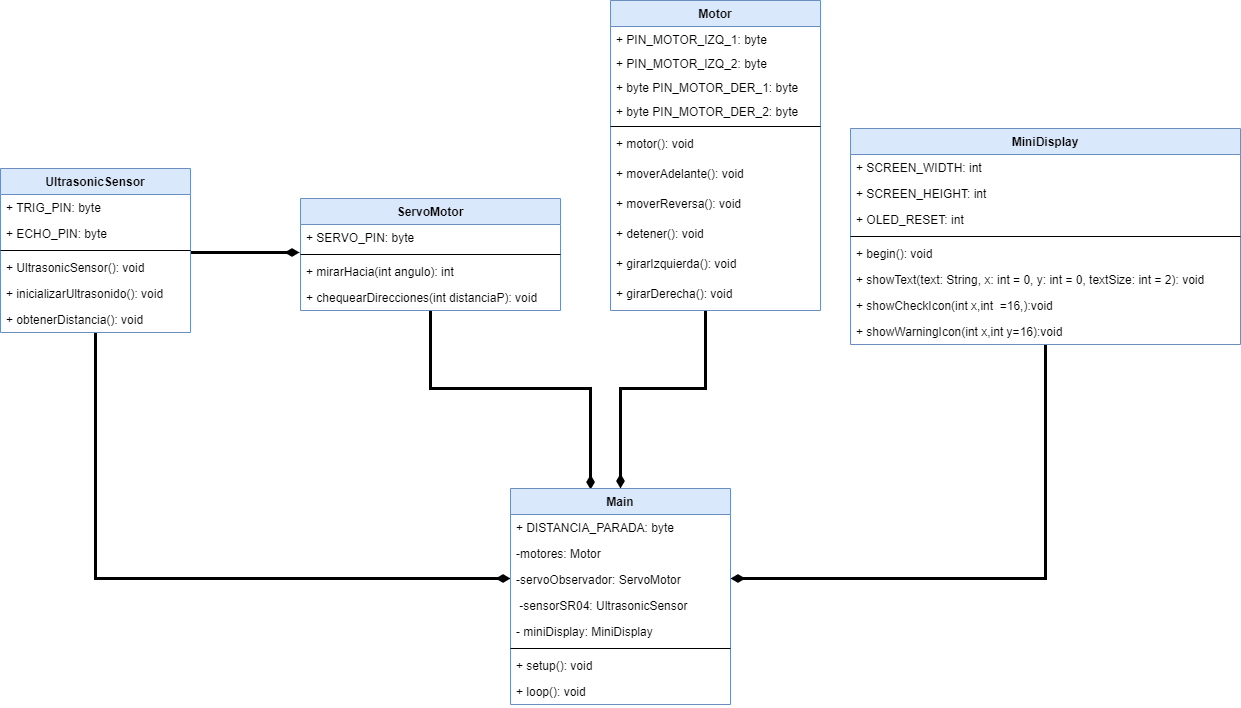

The diagram above was exported from draw.io. Its source (the exported page's mxGraphModel, read from the mxfile embedded in the PNG):
<mxGraphModel dx="1422" dy="822" grid="1" gridSize="10" guides="1" tooltips="1" connect="1" arrows="1" fold="1" page="1" pageScale="1" pageWidth="827" pageHeight="1169" background="#ffffff" math="0" shadow="0">
  <root>
    <mxCell id="WIyWlLk6GJQsqaUBKTNV-0" />
    <mxCell id="WIyWlLk6GJQsqaUBKTNV-1" parent="WIyWlLk6GJQsqaUBKTNV-0" />
    <mxCell id="S9RwZ4-bZB0LqPrYCnfa-49" style="edgeStyle=orthogonalEdgeStyle;rounded=0;orthogonalLoop=1;jettySize=auto;html=1;startArrow=diamondThin;startFill=1;exitX=0.5;exitY=0;exitDx=0;exitDy=0;strokeWidth=3;endArrow=none;endFill=0;" edge="1" parent="WIyWlLk6GJQsqaUBKTNV-1" source="S9RwZ4-bZB0LqPrYCnfa-0" target="S9RwZ4-bZB0LqPrYCnfa-4">
      <mxGeometry relative="1" as="geometry">
        <Array as="points">
          <mxPoint x="760" y="660" />
          <mxPoint x="845" y="660" />
        </Array>
      </mxGeometry>
    </mxCell>
    <mxCell id="S9RwZ4-bZB0LqPrYCnfa-52" style="edgeStyle=orthogonalEdgeStyle;rounded=0;orthogonalLoop=1;jettySize=auto;html=1;startArrow=diamondThin;startFill=1;strokeWidth=3;endArrow=none;endFill=0;" edge="1" parent="WIyWlLk6GJQsqaUBKTNV-1" source="S9RwZ4-bZB0LqPrYCnfa-0" target="S9RwZ4-bZB0LqPrYCnfa-17">
      <mxGeometry relative="1" as="geometry">
        <Array as="points">
          <mxPoint x="235" y="850" />
        </Array>
      </mxGeometry>
    </mxCell>
    <mxCell id="S9RwZ4-bZB0LqPrYCnfa-56" style="edgeStyle=orthogonalEdgeStyle;rounded=0;orthogonalLoop=1;jettySize=auto;html=1;startArrow=diamondThin;startFill=1;strokeWidth=3;endArrow=none;endFill=0;" edge="1" parent="WIyWlLk6GJQsqaUBKTNV-1" source="S9RwZ4-bZB0LqPrYCnfa-0" target="S9RwZ4-bZB0LqPrYCnfa-33">
      <mxGeometry relative="1" as="geometry">
        <Array as="points">
          <mxPoint x="1185" y="850" />
        </Array>
      </mxGeometry>
    </mxCell>
    <mxCell id="S9RwZ4-bZB0LqPrYCnfa-33" value="MiniDisplay" style="swimlane;fontStyle=1;align=center;verticalAlign=top;childLayout=stackLayout;horizontal=1;startSize=26;horizontalStack=0;resizeParent=1;resizeParentMax=0;resizeLast=0;collapsible=1;marginBottom=0;strokeColor=#6c8ebf;fillColor=#dae8fc;" vertex="1" parent="WIyWlLk6GJQsqaUBKTNV-1">
      <mxGeometry x="990" y="400" width="390" height="216" as="geometry" />
    </mxCell>
    <mxCell id="S9RwZ4-bZB0LqPrYCnfa-34" value="+ SCREEN_WIDTH: int" style="text;strokeColor=none;fillColor=none;align=left;verticalAlign=top;spacingLeft=4;spacingRight=4;overflow=hidden;rotatable=0;points=[[0,0.5],[1,0.5]];portConstraint=eastwest;" vertex="1" parent="S9RwZ4-bZB0LqPrYCnfa-33">
      <mxGeometry y="26" width="390" height="26" as="geometry" />
    </mxCell>
    <mxCell id="S9RwZ4-bZB0LqPrYCnfa-38" value="+ SCREEN_HEIGHT: int" style="text;strokeColor=none;fillColor=none;align=left;verticalAlign=top;spacingLeft=4;spacingRight=4;overflow=hidden;rotatable=0;points=[[0,0.5],[1,0.5]];portConstraint=eastwest;" vertex="1" parent="S9RwZ4-bZB0LqPrYCnfa-33">
      <mxGeometry y="52" width="390" height="26" as="geometry" />
    </mxCell>
    <mxCell id="S9RwZ4-bZB0LqPrYCnfa-39" value="+ OLED_RESET: int" style="text;strokeColor=none;fillColor=none;align=left;verticalAlign=top;spacingLeft=4;spacingRight=4;overflow=hidden;rotatable=0;points=[[0,0.5],[1,0.5]];portConstraint=eastwest;" vertex="1" parent="S9RwZ4-bZB0LqPrYCnfa-33">
      <mxGeometry y="78" width="390" height="26" as="geometry" />
    </mxCell>
    <mxCell id="S9RwZ4-bZB0LqPrYCnfa-35" value="" style="line;strokeWidth=1;fillColor=none;align=left;verticalAlign=middle;spacingTop=-1;spacingLeft=3;spacingRight=3;rotatable=0;labelPosition=right;points=[];portConstraint=eastwest;" vertex="1" parent="S9RwZ4-bZB0LqPrYCnfa-33">
      <mxGeometry y="104" width="390" height="8" as="geometry" />
    </mxCell>
    <mxCell id="S9RwZ4-bZB0LqPrYCnfa-36" value="+ begin(): void" style="text;strokeColor=none;fillColor=none;align=left;verticalAlign=top;spacingLeft=4;spacingRight=4;overflow=hidden;rotatable=0;points=[[0,0.5],[1,0.5]];portConstraint=eastwest;" vertex="1" parent="S9RwZ4-bZB0LqPrYCnfa-33">
      <mxGeometry y="112" width="390" height="26" as="geometry" />
    </mxCell>
    <mxCell id="S9RwZ4-bZB0LqPrYCnfa-37" value="+ showText(text: String, x: int = 0, y: int = 0, textSize: int = 2): void" style="text;strokeColor=none;fillColor=none;align=left;verticalAlign=top;spacingLeft=4;spacingRight=4;overflow=hidden;rotatable=0;points=[[0,0.5],[1,0.5]];portConstraint=eastwest;" vertex="1" parent="S9RwZ4-bZB0LqPrYCnfa-33">
      <mxGeometry y="138" width="390" height="26" as="geometry" />
    </mxCell>
    <mxCell id="S9RwZ4-bZB0LqPrYCnfa-40" value="+ showCheckIcon(int x,int  =16,):void" style="text;strokeColor=none;fillColor=none;align=left;verticalAlign=top;spacingLeft=4;spacingRight=4;overflow=hidden;rotatable=0;points=[[0,0.5],[1,0.5]];portConstraint=eastwest;" vertex="1" parent="S9RwZ4-bZB0LqPrYCnfa-33">
      <mxGeometry y="164" width="390" height="26" as="geometry" />
    </mxCell>
    <mxCell id="S9RwZ4-bZB0LqPrYCnfa-41" value="+ showWarningIcon(int x,int y=16):void  " style="text;strokeColor=none;fillColor=none;align=left;verticalAlign=top;spacingLeft=4;spacingRight=4;overflow=hidden;rotatable=0;points=[[0,0.5],[1,0.5]];portConstraint=eastwest;" vertex="1" parent="S9RwZ4-bZB0LqPrYCnfa-33">
      <mxGeometry y="190" width="390" height="26" as="geometry" />
    </mxCell>
    <mxCell id="S9RwZ4-bZB0LqPrYCnfa-54" style="edgeStyle=orthogonalEdgeStyle;rounded=0;orthogonalLoop=1;jettySize=auto;html=1;startArrow=diamondThin;startFill=1;exitX=0.364;exitY=0.005;exitDx=0;exitDy=0;exitPerimeter=0;strokeWidth=3;endArrow=none;endFill=0;" edge="1" parent="WIyWlLk6GJQsqaUBKTNV-1" source="S9RwZ4-bZB0LqPrYCnfa-0" target="S9RwZ4-bZB0LqPrYCnfa-24">
      <mxGeometry relative="1" as="geometry">
        <mxPoint x="730" y="720" as="sourcePoint" />
        <Array as="points">
          <mxPoint x="730" y="660" />
          <mxPoint x="570" y="660" />
        </Array>
      </mxGeometry>
    </mxCell>
    <mxCell id="S9RwZ4-bZB0LqPrYCnfa-55" style="edgeStyle=orthogonalEdgeStyle;rounded=0;orthogonalLoop=1;jettySize=auto;html=1;startArrow=diamondThin;startFill=1;strokeWidth=3;exitX=-0.004;exitY=1.077;exitDx=0;exitDy=0;exitPerimeter=0;endArrow=none;endFill=0;" edge="1" parent="WIyWlLk6GJQsqaUBKTNV-1" source="S9RwZ4-bZB0LqPrYCnfa-25" target="S9RwZ4-bZB0LqPrYCnfa-17">
      <mxGeometry relative="1" as="geometry">
        <mxPoint x="440" y="420" as="sourcePoint" />
        <Array as="points">
          <mxPoint x="370" y="524" />
          <mxPoint x="370" y="524" />
        </Array>
      </mxGeometry>
    </mxCell>
    <mxCell id="S9RwZ4-bZB0LqPrYCnfa-0" value="Main&#10;" style="swimlane;fontStyle=1;align=center;verticalAlign=top;childLayout=stackLayout;horizontal=1;startSize=26;horizontalStack=0;resizeParent=1;resizeParentMax=0;resizeLast=0;collapsible=1;marginBottom=0;fillColor=#dae8fc;strokeColor=#6c8ebf;" vertex="1" parent="WIyWlLk6GJQsqaUBKTNV-1">
      <mxGeometry x="650" y="760" width="220" height="216" as="geometry" />
    </mxCell>
    <mxCell id="S9RwZ4-bZB0LqPrYCnfa-1" value="+ DISTANCIA_PARADA: byte" style="text;strokeColor=none;fillColor=none;align=left;verticalAlign=top;spacingLeft=4;spacingRight=4;overflow=hidden;rotatable=0;points=[[0,0.5],[1,0.5]];portConstraint=eastwest;" vertex="1" parent="S9RwZ4-bZB0LqPrYCnfa-0">
      <mxGeometry y="26" width="220" height="26" as="geometry" />
    </mxCell>
    <mxCell id="S9RwZ4-bZB0LqPrYCnfa-59" value="-motores: Motor" style="text;strokeColor=none;fillColor=none;align=left;verticalAlign=top;spacingLeft=4;spacingRight=4;overflow=hidden;rotatable=0;points=[[0,0.5],[1,0.5]];portConstraint=eastwest;" vertex="1" parent="S9RwZ4-bZB0LqPrYCnfa-0">
      <mxGeometry y="52" width="220" height="26" as="geometry" />
    </mxCell>
    <mxCell id="S9RwZ4-bZB0LqPrYCnfa-60" value="-servoObservador: ServoMotor" style="text;strokeColor=none;fillColor=none;align=left;verticalAlign=top;spacingLeft=4;spacingRight=4;overflow=hidden;rotatable=0;points=[[0,0.5],[1,0.5]];portConstraint=eastwest;" vertex="1" parent="S9RwZ4-bZB0LqPrYCnfa-0">
      <mxGeometry y="78" width="220" height="26" as="geometry" />
    </mxCell>
    <mxCell id="S9RwZ4-bZB0LqPrYCnfa-61" value=" -sensorSR04: UltrasonicSensor" style="text;strokeColor=none;fillColor=none;align=left;verticalAlign=top;spacingLeft=4;spacingRight=4;overflow=hidden;rotatable=0;points=[[0,0.5],[1,0.5]];portConstraint=eastwest;" vertex="1" parent="S9RwZ4-bZB0LqPrYCnfa-0">
      <mxGeometry y="104" width="220" height="26" as="geometry" />
    </mxCell>
    <mxCell id="S9RwZ4-bZB0LqPrYCnfa-62" value="- miniDisplay: MiniDisplay" style="text;strokeColor=none;fillColor=none;align=left;verticalAlign=top;spacingLeft=4;spacingRight=4;overflow=hidden;rotatable=0;points=[[0,0.5],[1,0.5]];portConstraint=eastwest;" vertex="1" parent="S9RwZ4-bZB0LqPrYCnfa-0">
      <mxGeometry y="130" width="220" height="26" as="geometry" />
    </mxCell>
    <mxCell id="S9RwZ4-bZB0LqPrYCnfa-2" value="" style="line;strokeWidth=1;fillColor=none;align=left;verticalAlign=middle;spacingTop=-1;spacingLeft=3;spacingRight=3;rotatable=0;labelPosition=right;points=[];portConstraint=eastwest;" vertex="1" parent="S9RwZ4-bZB0LqPrYCnfa-0">
      <mxGeometry y="156" width="220" height="8" as="geometry" />
    </mxCell>
    <mxCell id="S9RwZ4-bZB0LqPrYCnfa-3" value="+ setup(): void" style="text;strokeColor=none;fillColor=none;align=left;verticalAlign=top;spacingLeft=4;spacingRight=4;overflow=hidden;rotatable=0;points=[[0,0.5],[1,0.5]];portConstraint=eastwest;" vertex="1" parent="S9RwZ4-bZB0LqPrYCnfa-0">
      <mxGeometry y="164" width="220" height="26" as="geometry" />
    </mxCell>
    <mxCell id="S9RwZ4-bZB0LqPrYCnfa-42" value="+ loop(): void" style="text;strokeColor=none;fillColor=none;align=left;verticalAlign=top;spacingLeft=4;spacingRight=4;overflow=hidden;rotatable=0;points=[[0,0.5],[1,0.5]];portConstraint=eastwest;" vertex="1" parent="S9RwZ4-bZB0LqPrYCnfa-0">
      <mxGeometry y="190" width="220" height="26" as="geometry" />
    </mxCell>
    <mxCell id="S9RwZ4-bZB0LqPrYCnfa-24" value="ServoMotor" style="swimlane;fontStyle=1;align=center;verticalAlign=top;childLayout=stackLayout;horizontal=1;startSize=26;horizontalStack=0;resizeParent=1;resizeParentMax=0;resizeLast=0;collapsible=1;marginBottom=0;strokeColor=#6c8ebf;fillColor=#dae8fc;" vertex="1" parent="WIyWlLk6GJQsqaUBKTNV-1">
      <mxGeometry x="440" y="470" width="260" height="112" as="geometry" />
    </mxCell>
    <mxCell id="S9RwZ4-bZB0LqPrYCnfa-25" value="+ SERVO_PIN: byte" style="text;strokeColor=none;fillColor=none;align=left;verticalAlign=top;spacingLeft=4;spacingRight=4;overflow=hidden;rotatable=0;points=[[0,0.5],[1,0.5]];portConstraint=eastwest;" vertex="1" parent="S9RwZ4-bZB0LqPrYCnfa-24">
      <mxGeometry y="26" width="260" height="26" as="geometry" />
    </mxCell>
    <mxCell id="S9RwZ4-bZB0LqPrYCnfa-27" value="" style="line;strokeWidth=1;fillColor=none;align=left;verticalAlign=middle;spacingTop=-1;spacingLeft=3;spacingRight=3;rotatable=0;labelPosition=right;points=[];portConstraint=eastwest;" vertex="1" parent="S9RwZ4-bZB0LqPrYCnfa-24">
      <mxGeometry y="52" width="260" height="8" as="geometry" />
    </mxCell>
    <mxCell id="S9RwZ4-bZB0LqPrYCnfa-28" value="+ mirarHacia(int angulo): int" style="text;strokeColor=none;fillColor=none;align=left;verticalAlign=top;spacingLeft=4;spacingRight=4;overflow=hidden;rotatable=0;points=[[0,0.5],[1,0.5]];portConstraint=eastwest;" vertex="1" parent="S9RwZ4-bZB0LqPrYCnfa-24">
      <mxGeometry y="60" width="260" height="26" as="geometry" />
    </mxCell>
    <mxCell id="S9RwZ4-bZB0LqPrYCnfa-29" value="+ chequearDirecciones(int distanciaP): void" style="text;strokeColor=none;fillColor=none;align=left;verticalAlign=top;spacingLeft=4;spacingRight=4;overflow=hidden;rotatable=0;points=[[0,0.5],[1,0.5]];portConstraint=eastwest;" vertex="1" parent="S9RwZ4-bZB0LqPrYCnfa-24">
      <mxGeometry y="86" width="260" height="26" as="geometry" />
    </mxCell>
    <mxCell id="S9RwZ4-bZB0LqPrYCnfa-4" value="Motor" style="swimlane;fontStyle=1;align=center;verticalAlign=top;childLayout=stackLayout;horizontal=1;startSize=26;horizontalStack=0;resizeParent=1;resizeParentMax=0;resizeLast=0;collapsible=1;marginBottom=0;fillColor=#dae8fc;strokeColor=#6c8ebf;" vertex="1" parent="WIyWlLk6GJQsqaUBKTNV-1">
      <mxGeometry x="750" y="272" width="210" height="310" as="geometry" />
    </mxCell>
    <mxCell id="S9RwZ4-bZB0LqPrYCnfa-5" value="+ PIN_MOTOR_IZQ_1: byte&#10;" style="text;strokeColor=none;fillColor=none;align=left;verticalAlign=top;spacingLeft=4;spacingRight=4;overflow=hidden;rotatable=0;points=[[0,0.5],[1,0.5]];portConstraint=eastwest;" vertex="1" parent="S9RwZ4-bZB0LqPrYCnfa-4">
      <mxGeometry y="26" width="210" height="24" as="geometry" />
    </mxCell>
    <mxCell id="S9RwZ4-bZB0LqPrYCnfa-8" value="+ PIN_MOTOR_IZQ_2: byte&#10;" style="text;strokeColor=none;fillColor=none;align=left;verticalAlign=top;spacingLeft=4;spacingRight=4;overflow=hidden;rotatable=0;points=[[0,0.5],[1,0.5]];portConstraint=eastwest;" vertex="1" parent="S9RwZ4-bZB0LqPrYCnfa-4">
      <mxGeometry y="50" width="210" height="24" as="geometry" />
    </mxCell>
    <mxCell id="S9RwZ4-bZB0LqPrYCnfa-9" value="+ byte PIN_MOTOR_DER_1: byte&#10;" style="text;strokeColor=none;fillColor=none;align=left;verticalAlign=top;spacingLeft=4;spacingRight=4;overflow=hidden;rotatable=0;points=[[0,0.5],[1,0.5]];portConstraint=eastwest;" vertex="1" parent="S9RwZ4-bZB0LqPrYCnfa-4">
      <mxGeometry y="74" width="210" height="24" as="geometry" />
    </mxCell>
    <mxCell id="S9RwZ4-bZB0LqPrYCnfa-11" value="+ byte PIN_MOTOR_DER_2: byte&#10;" style="text;strokeColor=none;fillColor=none;align=left;verticalAlign=top;spacingLeft=4;spacingRight=4;overflow=hidden;rotatable=0;points=[[0,0.5],[1,0.5]];portConstraint=eastwest;" vertex="1" parent="S9RwZ4-bZB0LqPrYCnfa-4">
      <mxGeometry y="98" width="210" height="24" as="geometry" />
    </mxCell>
    <mxCell id="S9RwZ4-bZB0LqPrYCnfa-6" value="" style="line;strokeWidth=1;fillColor=none;align=left;verticalAlign=middle;spacingTop=-1;spacingLeft=3;spacingRight=3;rotatable=0;labelPosition=right;points=[];portConstraint=eastwest;" vertex="1" parent="S9RwZ4-bZB0LqPrYCnfa-4">
      <mxGeometry y="122" width="210" height="8" as="geometry" />
    </mxCell>
    <mxCell id="S9RwZ4-bZB0LqPrYCnfa-7" value="+ motor(): void&#10;" style="text;strokeColor=none;fillColor=none;align=left;verticalAlign=top;spacingLeft=4;spacingRight=4;overflow=hidden;rotatable=0;points=[[0,0.5],[1,0.5]];portConstraint=eastwest;" vertex="1" parent="S9RwZ4-bZB0LqPrYCnfa-4">
      <mxGeometry y="130" width="210" height="30" as="geometry" />
    </mxCell>
    <mxCell id="S9RwZ4-bZB0LqPrYCnfa-12" value="+ moverAdelante(): void&#10;" style="text;strokeColor=none;fillColor=none;align=left;verticalAlign=top;spacingLeft=4;spacingRight=4;overflow=hidden;rotatable=0;points=[[0,0.5],[1,0.5]];portConstraint=eastwest;" vertex="1" parent="S9RwZ4-bZB0LqPrYCnfa-4">
      <mxGeometry y="160" width="210" height="30" as="geometry" />
    </mxCell>
    <mxCell id="S9RwZ4-bZB0LqPrYCnfa-13" value="+ moverReversa(): void&#10;" style="text;strokeColor=none;fillColor=none;align=left;verticalAlign=top;spacingLeft=4;spacingRight=4;overflow=hidden;rotatable=0;points=[[0,0.5],[1,0.5]];portConstraint=eastwest;" vertex="1" parent="S9RwZ4-bZB0LqPrYCnfa-4">
      <mxGeometry y="190" width="210" height="30" as="geometry" />
    </mxCell>
    <mxCell id="S9RwZ4-bZB0LqPrYCnfa-14" value="+ detener(): void&#10;" style="text;strokeColor=none;fillColor=none;align=left;verticalAlign=top;spacingLeft=4;spacingRight=4;overflow=hidden;rotatable=0;points=[[0,0.5],[1,0.5]];portConstraint=eastwest;" vertex="1" parent="S9RwZ4-bZB0LqPrYCnfa-4">
      <mxGeometry y="220" width="210" height="30" as="geometry" />
    </mxCell>
    <mxCell id="S9RwZ4-bZB0LqPrYCnfa-15" value="+ girarIzquierda(): void&#10;" style="text;strokeColor=none;fillColor=none;align=left;verticalAlign=top;spacingLeft=4;spacingRight=4;overflow=hidden;rotatable=0;points=[[0,0.5],[1,0.5]];portConstraint=eastwest;" vertex="1" parent="S9RwZ4-bZB0LqPrYCnfa-4">
      <mxGeometry y="250" width="210" height="30" as="geometry" />
    </mxCell>
    <mxCell id="S9RwZ4-bZB0LqPrYCnfa-16" value="+ girarDerecha(): void&#10;" style="text;strokeColor=none;fillColor=none;align=left;verticalAlign=top;spacingLeft=4;spacingRight=4;overflow=hidden;rotatable=0;points=[[0,0.5],[1,0.5]];portConstraint=eastwest;" vertex="1" parent="S9RwZ4-bZB0LqPrYCnfa-4">
      <mxGeometry y="280" width="210" height="30" as="geometry" />
    </mxCell>
    <mxCell id="S9RwZ4-bZB0LqPrYCnfa-17" value="UltrasonicSensor" style="swimlane;fontStyle=1;align=center;verticalAlign=top;childLayout=stackLayout;horizontal=1;startSize=26;horizontalStack=0;resizeParent=1;resizeParentMax=0;resizeLast=0;collapsible=1;marginBottom=0;strokeColor=#6c8ebf;fillColor=#dae8fc;" vertex="1" parent="WIyWlLk6GJQsqaUBKTNV-1">
      <mxGeometry x="140" y="440" width="190" height="164" as="geometry" />
    </mxCell>
    <mxCell id="S9RwZ4-bZB0LqPrYCnfa-18" value="+ TRIG_PIN: byte" style="text;strokeColor=none;fillColor=none;align=left;verticalAlign=top;spacingLeft=4;spacingRight=4;overflow=hidden;rotatable=0;points=[[0,0.5],[1,0.5]];portConstraint=eastwest;" vertex="1" parent="S9RwZ4-bZB0LqPrYCnfa-17">
      <mxGeometry y="26" width="190" height="26" as="geometry" />
    </mxCell>
    <mxCell id="S9RwZ4-bZB0LqPrYCnfa-21" value="+ ECHO_PIN: byte" style="text;strokeColor=none;fillColor=none;align=left;verticalAlign=top;spacingLeft=4;spacingRight=4;overflow=hidden;rotatable=0;points=[[0,0.5],[1,0.5]];portConstraint=eastwest;" vertex="1" parent="S9RwZ4-bZB0LqPrYCnfa-17">
      <mxGeometry y="52" width="190" height="26" as="geometry" />
    </mxCell>
    <mxCell id="S9RwZ4-bZB0LqPrYCnfa-19" value="" style="line;strokeWidth=1;fillColor=none;align=left;verticalAlign=middle;spacingTop=-1;spacingLeft=3;spacingRight=3;rotatable=0;labelPosition=right;points=[];portConstraint=eastwest;" vertex="1" parent="S9RwZ4-bZB0LqPrYCnfa-17">
      <mxGeometry y="78" width="190" height="8" as="geometry" />
    </mxCell>
    <mxCell id="S9RwZ4-bZB0LqPrYCnfa-20" value="+ UltrasonicSensor(): void" style="text;strokeColor=none;fillColor=none;align=left;verticalAlign=top;spacingLeft=4;spacingRight=4;overflow=hidden;rotatable=0;points=[[0,0.5],[1,0.5]];portConstraint=eastwest;" vertex="1" parent="S9RwZ4-bZB0LqPrYCnfa-17">
      <mxGeometry y="86" width="190" height="26" as="geometry" />
    </mxCell>
    <mxCell id="S9RwZ4-bZB0LqPrYCnfa-22" value="+ inicializarUltrasonido(): void" style="text;strokeColor=none;fillColor=none;align=left;verticalAlign=top;spacingLeft=4;spacingRight=4;overflow=hidden;rotatable=0;points=[[0,0.5],[1,0.5]];portConstraint=eastwest;" vertex="1" parent="S9RwZ4-bZB0LqPrYCnfa-17">
      <mxGeometry y="112" width="190" height="26" as="geometry" />
    </mxCell>
    <mxCell id="S9RwZ4-bZB0LqPrYCnfa-23" value="+ obtenerDistancia(): void" style="text;strokeColor=none;fillColor=none;align=left;verticalAlign=top;spacingLeft=4;spacingRight=4;overflow=hidden;rotatable=0;points=[[0,0.5],[1,0.5]];portConstraint=eastwest;" vertex="1" parent="S9RwZ4-bZB0LqPrYCnfa-17">
      <mxGeometry y="138" width="190" height="26" as="geometry" />
    </mxCell>
  </root>
</mxGraphModel>